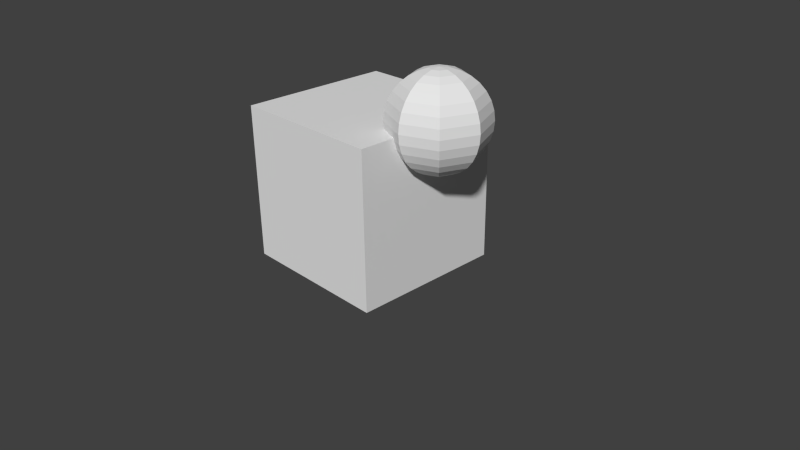 # Source: DM-Ziege.blend  (saved by Blender 2.76.0; exported with 4.5.12 LTS)
import bpy
from mathutils import Matrix  # noqa: F401  (used for matrix-valued properties, if any)

bpy.ops.wm.read_factory_settings(use_empty=True)
scene = bpy.context.scene
scene.name = 'Scene'

# ---- collections
col_collection_1 = bpy.data.collections.new('Collection 1'); scene.collection.children.link(col_collection_1)

# ---- materials (node trees are filled in below, after node groups)
mat_material = bpy.data.materials.new('Material')
mat_material.alpha_threshold = 0.0
mat_material.use_transparent_shadow = False
mat_material.roughness = 0.5
mat_material.line_color = (0.0, 0.0, 0.0, 1.0)

# ---- material node trees

# ---- world
world_world = bpy.data.worlds.new('World'); scene.world = world_world
world_world.color = (0.05088, 0.05088, 0.05088)
world_world.use_sun_shadow = False
world_world.sun_shadow_jitter_overblur = 0.0
world_world.cycles.sampling_method = 'MANUAL'
world_world.cycles.sample_map_resolution = 256

# ---- cameras
cam_camera = bpy.data.cameras.new('Camera')
cam_camera.clip_end = 100.0
cam_camera.lens = 35.0
cam_camera.sensor_width = 32.0
cam_camera.sensor_height = 18.0
cam_camera.ortho_scale = 7.314
cam_camera.dof.focus_distance = 0.0
cam_camera.dof.aperture_fstop = 128.0

# ---- meshes
me_cube = bpy.data.meshes.new('Cube')
me_cube.from_pydata([(0.9127, 0.0, 2.66), (0.7141, 0.0, 2.528), (0.638, 0.0, 2.435), (0.5815, 0.0, 2.329), (0.5467, 0.0, 2.214), (0.5349, 0.0, 2.095), (0.5467, 0.0, 1.975), (0.5815, 0.0, 1.861), (0.638, 0.0, 1.755), (0.7141, 0.0, 1.662), (0.8069, 0.0, 1.586), (0.9127, 0.0, 1.529), (1.062, 0.08442, 2.695), (0.9813, 0.1656, 2.66), (0.9065, 0.2404, 2.604), (0.8409, 0.306, 2.528), (0.7871, 0.3598, 2.435), (0.7471, 0.3998, 2.329), (0.7225, 0.4244, 2.214), (0.7141, 0.4327, 2.095), (0.7225, 0.4244, 1.975), (0.7471, 0.3998, 1.861), (0.7871, 0.3598, 1.755), (0.8409, 0.306, 1.662), (0.9065, 0.2404, 1.586), (0.9813, 0.1656, 1.529), (1.062, 0.08442, 1.495), (1.147, 0.1194, 2.695), (1.147, 0.2342, 2.66), (1.147, 0.34, 2.604), (1.147, 0.4327, 2.528), (1.147, 0.5088, 2.435), (1.147, 0.5654, 2.329), (1.147, 0.6002, 2.214), (1.147, 0.6119, 2.095), (1.147, 0.6002, 1.975), (1.147, 0.5654, 1.861), (1.147, 0.5088, 1.755), (1.147, 0.4327, 1.662), (1.147, 0.34, 1.586), (1.147, 0.2342, 1.529), (1.147, 0.1194, 1.495), (1.147, 0.0, 1.483), (1.231, 0.08442, 2.695), (1.312, 0.1656, 2.66), (1.387, 0.2404, 2.604), (1.453, 0.306, 2.528), (1.507, 0.3598, 2.435), (1.547, 0.3998, 2.329), (1.571, 0.4244, 2.214), (1.58, 0.4327, 2.095), (1.571, 0.4244, 1.975), (1.547, 0.3998, 1.861), (1.507, 0.3598, 1.755), (1.453, 0.306, 1.662), (1.387, 0.2404, 1.586), (1.312, 0.1656, 1.529), (1.231, 0.08442, 1.495), (1.266, 4.215e-09, 2.695), (1.381, -4.904e-09, 2.66), (1.487, 3.157e-08, 2.604), (1.58, -2.314e-08, 2.528), (1.656, -4.904e-09, 2.435), (1.712, -2.314e-08, 2.329), (1.747, -2.314e-08, 2.214), (1.759, -4.904e-09, 2.095), (1.747, -2.314e-08, 1.975), (1.712, -2.314e-08, 1.861), (1.656, -4.904e-09, 1.755), (1.58, -2.314e-08, 1.662), (1.487, 1.333e-08, 1.586), (1.381, 4.215e-09, 1.529), (1.266, 4.215e-09, 1.495), (1.231, -0.08442, 2.695), (1.312, -0.1656, 2.66), (1.387, -0.2404, 2.604), (1.453, -0.306, 2.528), (1.507, -0.3598, 2.435), (1.547, -0.3998, 2.329), (1.571, -0.4244, 2.214), (1.58, -0.4327, 2.095), (1.571, -0.4244, 1.975), (1.547, -0.3998, 1.861), (1.507, -0.3598, 1.755), (1.453, -0.306, 1.662), (1.387, -0.2404, 1.586), (1.312, -0.1656, 1.529), (1.231, -0.08442, 1.495), (1.147, -0.1194, 2.695), (1.147, -0.2342, 2.66), (1.147, -0.34, 2.604), (1.147, -0.4327, 2.528), (1.147, -0.5088, 2.435), (1.147, -0.5654, 2.329), (1.147, -0.6002, 2.214), (1.147, -0.6119, 2.095), (1.147, -0.6002, 1.975), (1.147, -0.5654, 1.861), (1.147, -0.5088, 1.755), (1.147, -0.4327, 1.662), (1.147, -0.34, 1.586), (1.147, -0.2342, 1.529), (1.147, -0.1194, 1.495), (1.147, -1.41e-07, 2.707), (1.062, -0.08442, 2.695), (0.9813, -0.1656, 2.66), (0.9065, -0.2404, 2.604), (0.8409, -0.306, 2.528), (0.7871, -0.3598, 2.435), (0.7471, -0.3998, 2.329), (0.7225, -0.4244, 2.214), (0.7141, -0.4327, 2.095), (0.7225, -0.4244, 1.975), (0.7471, -0.3998, 1.861), (0.7871, -0.3598, 1.755), (0.8409, -0.306, 1.662), (0.9065, -0.2404, 1.586), (0.9813, -0.1656, 1.529), (1.062, -0.08442, 1.495), (1.027, 4.215e-09, 2.695), (0.8069, -2.314e-08, 2.604), (1.027, 4.215e-09, 1.495), (1.0, 1.0, 0.0), (1.0, -1.0, 0.0), (-1.0, -1.0, 0.0), (-1.0, 1.0, 0.0), (1.0, 1.0, 2.0), (1.0, -1.0, 2.0), (-1.0, -1.0, 2.0), (-1.0, 1.0, 2.0)], [], [(3, 2, 16, 17), (11, 10, 24, 25), (4, 3, 17, 18), (5, 4, 18, 19), (6, 5, 19, 20), (7, 6, 20, 21), (8, 7, 21, 22), (9, 8, 22, 23), (2, 1, 15, 16), (10, 9, 23, 24), (16, 15, 30, 31), (24, 23, 38, 39), (17, 16, 31, 32), (25, 24, 39, 40), (18, 17, 32, 33), (26, 25, 40, 41), (19, 18, 33, 34), (20, 19, 34, 35), (13, 12, 27, 28), (21, 20, 35, 36), (14, 13, 28, 29), (22, 21, 36, 37), (15, 14, 29, 30), (23, 22, 37, 38), (35, 34, 50, 51), (28, 27, 43, 44), (36, 35, 51, 52), (29, 28, 44, 45), (37, 36, 52, 53), (30, 29, 45, 46), (38, 37, 53, 54), (31, 30, 46, 47), (39, 38, 54, 55), (32, 31, 47, 48), (40, 39, 55, 56), (33, 32, 48, 49), (41, 40, 56, 57), (34, 33, 49, 50), (55, 54, 69, 70), (48, 47, 62, 63), (56, 55, 70, 71), (49, 48, 63, 64), (57, 56, 71, 72), (50, 49, 64, 65), (51, 50, 65, 66), (44, 43, 58, 59), (52, 51, 66, 67), (45, 44, 59, 60), (53, 52, 67, 68), (46, 45, 60, 61), (54, 53, 68, 69), (47, 46, 61, 62), (59, 58, 73, 74), (67, 66, 81, 82), (60, 59, 74, 75), (68, 67, 82, 83), (61, 60, 75, 76), (69, 68, 83, 84), (62, 61, 76, 77), (70, 69, 84, 85), (63, 62, 77, 78), (71, 70, 85, 86), (64, 63, 78, 79), (72, 71, 86, 87), (65, 64, 79, 80), (66, 65, 80, 81), (78, 77, 92, 93), (86, 85, 100, 101), (79, 78, 93, 94), (87, 86, 101, 102), (80, 79, 94, 95), (81, 80, 95, 96), (74, 73, 88, 89), (82, 81, 96, 97), (75, 74, 89, 90), (83, 82, 97, 98), (76, 75, 90, 91), (84, 83, 98, 99), (77, 76, 91, 92), (85, 84, 99, 100), (97, 96, 112, 113), (90, 89, 105, 106), (98, 97, 113, 114), (91, 90, 106, 107), (99, 98, 114, 115), (92, 91, 107, 108), (100, 99, 115, 116), (93, 92, 108, 109), (101, 100, 116, 117), (94, 93, 109, 110), (102, 101, 117, 118), (95, 94, 110, 111), (96, 95, 111, 112), (89, 88, 104, 105), (121, 11, 25, 26), (119, 103, 12), (42, 121, 26), (0, 119, 12, 13), (120, 0, 13, 14), (1, 120, 14, 15), (12, 103, 27), (42, 26, 41), (27, 103, 43), (42, 41, 57), (43, 103, 58), (42, 57, 72), (58, 103, 73), (42, 72, 87), (73, 103, 88), (42, 87, 102), (88, 103, 104), (42, 102, 118), (117, 116, 10, 11), (110, 109, 3, 4), (118, 117, 11, 121), (111, 110, 4, 5), (104, 103, 119), (42, 118, 121), (112, 111, 5, 6), (105, 104, 119, 0), (113, 112, 6, 7), (106, 105, 0, 120), (114, 113, 7, 8), (107, 106, 120, 1), (115, 114, 8, 9), (108, 107, 1, 2), (116, 115, 9, 10), (109, 108, 2, 3), (122, 123, 124, 125), (126, 129, 128, 127), (122, 126, 127, 123), (123, 127, 128, 124), (124, 128, 129, 125), (126, 122, 125, 129)])
me_cube.materials.append(mat_material)
me_cube.use_remesh_preserve_volume = False
me_cube.use_remesh_preserve_attributes = False
me_cube.use_mirror_vertex_groups = False
me_cube.update()

# ---- objects
ob_cube = bpy.data.objects.new('Cube', me_cube)
ob_camera = bpy.data.objects.new('Camera', cam_camera)

# ---- transforms, parenting, visibility, modifiers, constraints
ob_cube.location = (0.0, 0.0, 0.0)
ob_cube.lock_rotations_4d = False
ob_cube.empty_display_type = 'ARROWS'
ob_cube.lineart.crease_threshold = 0.0
ob_camera.location = (7.481, -6.508, 5.344)
ob_camera.rotation_euler = (1.109, 0.01082, 0.8149)
ob_camera.lock_rotations_4d = False
ob_camera.empty_display_type = 'ARROWS'
ob_camera.color = (0.0, 0.0, 0.0, 0.0)
ob_camera.display_type = 'WIRE'
ob_camera.lineart.crease_threshold = 0.0

# ---- collection membership
col_collection_1.objects.link(ob_cube)
col_collection_1.objects.link(ob_camera)

# ---- scene / render settings (as saved in the file)
scene.camera = ob_camera
scene.frame_start = 1; scene.frame_end = 250; scene.frame_set(1)
scene.render.engine = 'BLENDER_EEVEE_NEXT'
scene.render.resolution_percentage = 50
scene.render.dither_intensity = 0.0
scene.cycles.use_denoising = False
scene.cycles.samples = 10
scene.cycles.sampling_pattern = 'TABULATED_SOBOL'
scene.cycles.light_sampling_threshold = 0.0
scene.cycles.use_adaptive_sampling = False
scene.cycles.use_light_tree = False
scene.cycles.blur_glossy = 0.0
scene.cycles.pixel_filter_type = 'GAUSSIAN'
scene.cycles.sample_clamp_indirect = 0.0
scene.view_settings.view_transform = 'Standard'
bpy.context.view_layer.update()

# ---- added for rendering (the .blend has no usable light): sun
light_auto_sun = bpy.data.lights.new('AutoSun', 'SUN')
light_auto_sun.energy = 3.0
light_auto_sun.angle = 0.0523599
ob_auto_sun = bpy.data.objects.new('AutoSun', light_auto_sun)
scene.collection.objects.link(ob_auto_sun)
ob_auto_sun.rotation_euler = (0.872665, 0.174533, 0.523599)
bpy.context.view_layer.update()
